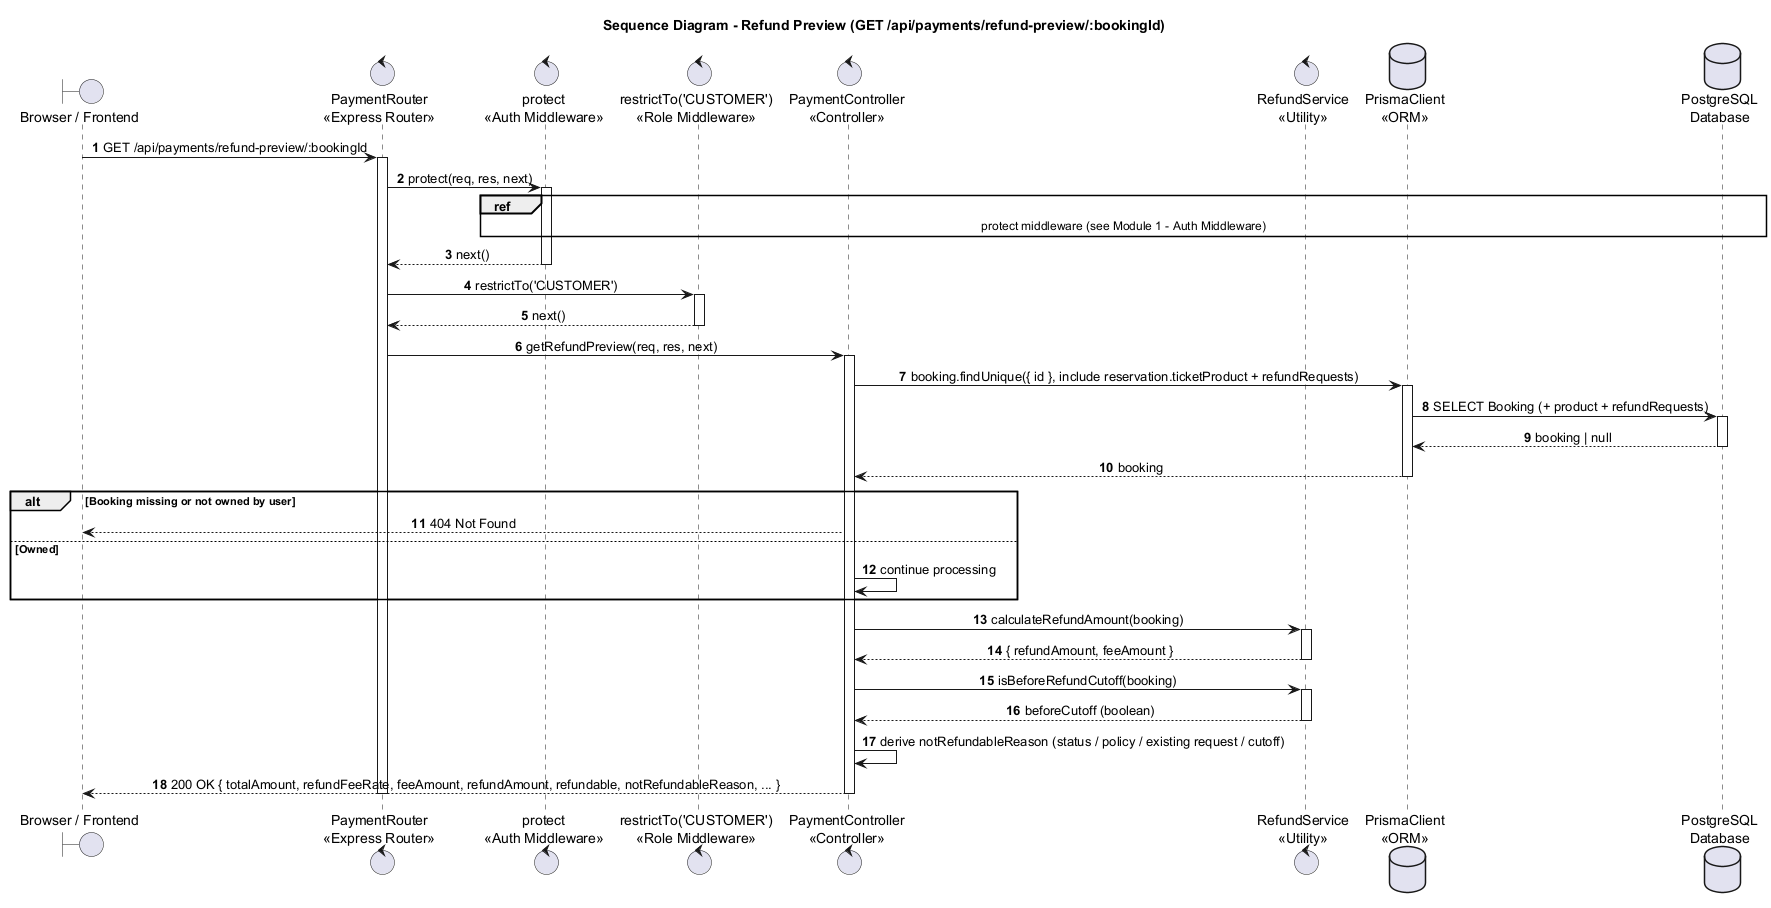

The diagram above was rendered by PlantUML. Its source (embedded in the PNG):
@startuml
title Sequence Diagram - Refund Preview (GET /api/payments/refund-preview/:bookingId)

autonumber
skinparam shadowing false
skinparam sequenceMessageAlign center
skinparam responseMessageBelowArrow true
skinparam ParticipantPadding 25
skinparam BoxPadding 10

boundary "Browser / Frontend" as Browser
control "PaymentRouter\n<<Express Router>>" as Router
control "protect\n<<Auth Middleware>>" as Protect
control "restrictTo('CUSTOMER')\n<<Role Middleware>>" as RestrictTo
control "PaymentController\n<<Controller>>" as Payment
control "RefundService\n<<Utility>>" as Refund
database "PrismaClient\n<<ORM>>" as Prisma
database "PostgreSQL\nDatabase" as DB

Browser -> Router : GET /api/payments/refund-preview/:bookingId
activate Router
Router -> Protect : protect(req, res, next)
activate Protect
ref over Protect, DB : protect middleware (see Module 1 - Auth Middleware)
Protect --> Router : next()
deactivate Protect
Router -> RestrictTo : restrictTo('CUSTOMER')
activate RestrictTo
RestrictTo --> Router : next()
deactivate RestrictTo

Router -> Payment : getRefundPreview(req, res, next)
activate Payment

Payment -> Prisma : booking.findUnique({ id }, include reservation.ticketProduct + refundRequests)
activate Prisma
Prisma -> DB : SELECT Booking (+ product + refundRequests)
activate DB
DB --> Prisma : booking | null
deactivate DB
Prisma --> Payment : booking
deactivate Prisma

alt Booking missing or not owned by user
  Payment --> Browser : 404 Not Found
else Owned
  Payment -> Payment : continue processing
end

Payment -> Refund : calculateRefundAmount(booking)
activate Refund
Refund --> Payment : { refundAmount, feeAmount }
deactivate Refund
Payment -> Refund : isBeforeRefundCutoff(booking)
activate Refund
Refund --> Payment : beforeCutoff (boolean)
deactivate Refund

Payment -> Payment : derive notRefundableReason (status / policy / existing request / cutoff)
Payment --> Browser : 200 OK { totalAmount, refundFeeRate, feeAmount, refundAmount, refundable, notRefundableReason, ... }
deactivate Payment
deactivate Router
@enduml